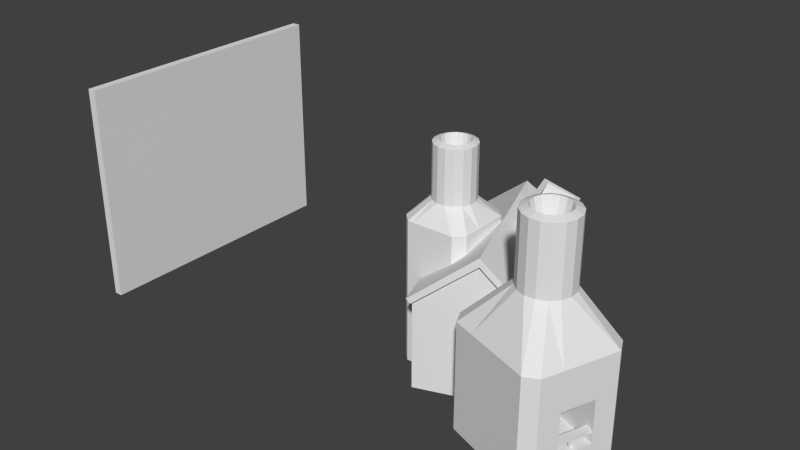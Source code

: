 # Source: power5.blend  (saved by Blender 2.66.0; exported with 4.5.12 LTS)
import bpy
from mathutils import Matrix  # noqa: F401  (used for matrix-valued properties, if any)

bpy.ops.wm.read_factory_settings(use_empty=True)
scene = bpy.context.scene
scene.name = 'Scene'

# ---- collections
col_collection_1 = bpy.data.collections.new('Collection 1'); scene.collection.children.link(col_collection_1)

# ---- materials (node trees are filled in below, after node groups)
mat_classic_workshop = bpy.data.materials.new('classic_workshop')
mat_classic_workshop.alpha_threshold = 0.0
mat_classic_workshop.use_transparent_shadow = False
mat_classic_workshop.roughness = 0.5
mat_classic_workshop.line_color = (0.0, 0.0, 0.0, 1.0)
mat_classic_foundry = bpy.data.materials.new('classic_foundry')
mat_classic_foundry.alpha_threshold = 0.0
mat_classic_foundry.use_transparent_shadow = False
mat_classic_foundry.roughness = 0.5
mat_classic_foundry.line_color = (0.0, 0.0, 0.0, 1.0)
mat_classic_foundry_oven = bpy.data.materials.new('classic_foundry_oven')
mat_classic_foundry_oven.alpha_threshold = 0.0
mat_classic_foundry_oven.use_transparent_shadow = False
mat_classic_foundry_oven.roughness = 0.5
mat_classic_foundry_oven.line_color = (0.0, 0.0, 0.0, 1.0)

# ---- material node trees

# ---- world
world_world = bpy.data.worlds.new('World'); scene.world = world_world
world_world.color = (0.05088, 0.05088, 0.05088)
world_world.use_sun_shadow = False
world_world.sun_shadow_jitter_overblur = 0.0
world_world.cycles.sampling_method = 'MANUAL'
world_world.cycles.sample_map_resolution = 256

# ---- meshes
me_cube_001 = bpy.data.meshes.new('Cube.001')
me_cube_001.from_pydata([(-1.0, -32.0, -26.0), (-1.0, 32.0, -26.0), (1.0, 32.0, -26.0), (1.0, -32.0, -26.0), (-1.0, -32.0, 26.0), (-1.0, 32.0, 26.0), (1.0, 32.0, 26.0), (1.0, -32.0, 26.0)], [], [(4, 0, 1, 5), (5, 1, 2, 6), (6, 2, 3, 7), (7, 3, 0, 4), (0, 3, 2, 1), (7, 4, 5, 6)])
me_cube_001.use_remesh_preserve_volume = False
me_cube_001.use_remesh_preserve_attributes = False
me_cube_001.use_mirror_vertex_groups = False
me_cube_001.update()
me_workshop_002 = bpy.data.meshes.new('workshop.002')
me_workshop_002.from_pydata([(-47.39, 7.09, -46.0), (-51.17, -3.709, 5.069), (-45.26, 4.962, -46.0), (-50.24, -2.776, 5.069), (-45.26, 0.7052, -46.0), (-49.73, -1.557, 5.069), (-45.26, -2.7, -46.0), (-49.73, -0.2367, 5.069), (-45.26, -6.957, -46.0), (-50.24, 0.983, 5.069), (-47.39, -9.085, -46.0), (-51.17, 1.917, 5.069), (-48.79, -9.085, -46.0), (-57.31, -9.085, -46.0), (-53.71, 2.422, 5.069), (-58.71, -9.085, -46.0), (-54.93, 1.918, 5.069), (-60.84, -6.957, -46.0), (-55.86, 0.9844, 5.069), (-60.84, -2.7, -46.0), (-56.37, -0.235, 5.069), (-60.84, 0.7052, -46.0), (-56.37, -1.555, 5.069), (-60.84, 4.962, -46.0), (-55.86, -2.775, 5.069), (-58.71, 7.09, -46.0), (-54.93, -3.708, 5.069), (-55.6, 7.09, -46.0), (-53.71, -4.214, 5.069), (-50.5, 7.09, -46.0), (-52.39, -4.214, 5.069), (-52.39, 2.422, 5.069), (-53.05, -0.9921, -9.031), (-49.05, 1.774, 4.549), (-48.33, 0.04087, 4.549), (-48.33, -1.835, 4.549), (-49.05, -3.568, 4.549), (-50.38, -4.894, 4.549), (-50.38, 3.101, 4.549), (-52.11, -5.611, 4.549), (-53.99, -5.611, 4.549), (-55.72, -4.893, 4.549), (-57.05, -3.566, 4.549), (-57.77, -1.833, 4.549), (-57.76, 0.04317, 4.549), (-57.05, 1.776, 4.549), (-55.72, 3.102, 4.549), (-53.99, 3.819, 4.549), (-52.11, 3.819, 4.549), (-49.05, 1.774, -7.901), (-48.33, 0.04087, -7.901), (-48.33, -1.835, -7.901), (-49.05, -3.568, -7.901), (-50.38, -4.894, -7.901), (-50.38, 3.101, -7.901), (-52.11, -5.611, -7.901), (-53.99, -5.611, -7.901), (-55.72, -4.893, -7.901), (-57.05, -3.566, -7.901), (-57.77, -1.833, -7.901), (-57.76, 0.04317, -7.901), (-57.05, 1.776, -7.901), (-55.72, 3.102, -7.901), (-53.99, 3.819, -7.901), (-52.11, 3.819, -7.901), (-45.26, 4.962, -11.99), (-45.26, 0.7052, -11.99), (-45.26, -2.7, -11.99), (-45.26, -6.957, -11.99), (-47.39, -9.085, -11.99), (-47.39, 7.09, -11.99), (-48.79, -9.085, -11.99), (-57.31, -9.085, -11.99), (-58.71, -9.085, -11.99), (-60.84, -6.957, -11.99), (-60.84, -2.7, -11.99), (-60.84, 0.7052, -11.99), (-60.84, 4.962, -11.99), (-58.71, 7.09, -11.99), (-55.6, 7.09, -11.99), (-50.5, 7.09, -11.99), (-48.79, -9.085, -30.0), (-57.31, -9.085, -30.0), (-48.79, -9.085, -40.0), (-57.31, -9.085, -40.0), (-48.79, 5.813, -30.0), (-57.31, 5.813, -30.0), (-48.79, 5.813, -40.0), (-57.31, 5.813, -40.0)], [], [(36, 3, 1, 37), (33, 9, 7, 34), (52, 36, 37, 53), (47, 14, 31, 48), (45, 18, 16, 46), (41, 26, 24, 42), (39, 30, 28, 40), (43, 22, 20, 44), (65, 2, 0, 70), (46, 16, 14, 47), (44, 20, 18, 45), (42, 24, 22, 43), (40, 28, 26, 41), (37, 1, 30, 39), (35, 5, 3, 36), (49, 33, 34, 50), (48, 31, 11, 38), (63, 47, 48, 64), (34, 7, 5, 35), (61, 45, 46, 62), (57, 41, 42, 58), (59, 43, 44, 60), (9, 33, 38, 11), (62, 46, 47, 63), (60, 44, 45, 61), (58, 42, 43, 59), (56, 40, 41, 57), (53, 37, 39, 55), (51, 35, 36, 52), (64, 48, 38, 54), (50, 34, 35, 51), (31, 32, 11), (14, 32, 31), (16, 32, 14), (9, 32, 7), (7, 32, 5), (1, 32, 30), (28, 32, 26), (24, 32, 22), (20, 32, 18), (18, 32, 16), (32, 9, 11), (5, 32, 3), (3, 32, 1), (30, 32, 28), (26, 32, 24), (22, 32, 20), (68, 52, 53, 69), (33, 49, 54, 38), (65, 49, 50, 66), (79, 63, 64, 80), (77, 61, 62, 78), (73, 57, 58, 74), (75, 59, 60, 76), (78, 62, 63, 79), (76, 60, 61, 77), (74, 58, 59, 75), (72, 56, 57, 73), (69, 53, 55, 71), (67, 51, 52, 68), (80, 64, 54, 70), (66, 50, 51, 67), (49, 65, 70, 54), (8, 68, 69, 10), (2, 65, 66, 4), (27, 79, 80, 29), (23, 77, 78, 25), (15, 73, 74, 17), (81, 71, 72, 82), (19, 75, 76, 21), (25, 78, 79, 27), (21, 76, 77, 23), (17, 74, 75, 19), (13, 84, 82, 72, 73, 15), (10, 69, 71, 81, 83, 12), (6, 67, 68, 8), (29, 80, 70, 0), (4, 66, 67, 6), (55, 39, 40, 56), (55, 56, 72, 71), (12, 83, 84, 13), (82, 84, 88, 86), (84, 83, 87, 88), (81, 82, 86, 85), (83, 81, 85, 87), (87, 85, 86, 88)])
_uv = me_workshop_002.uv_layers.new(name='UVMap')
_uv.uv.foreach_set('vector', [0.2204, 0.928, 0.1943, 0.911, 0.2047, 0.886, 0.2353, 0.8918, 0.1171, 0.9714, 0.1229, 0.9405, 0.1501, 0.9405, 0.1565, 0.9712, 0.6245, 0.6839, 0.6245, 0.9831, 0.5795, 0.9831, 0.5795, 0.6839, 0.03728, 0.8919, 0.06814, 0.8856, 0.07849, 0.9108, 0.05244, 0.9285, 0.05273, 0.8158, 0.0789, 0.8333, 0.06829, 0.8583, 0.03738, 0.8523, 0.1928, 0.7888, 0.1754, 0.8147, 0.1505, 0.804, 0.1568, 0.7736, 0.2353, 0.8528, 0.2048, 0.8589, 0.1943, 0.834, 0.2204, 0.8167, 0.1177, 0.7732, 0.1234, 0.804, 0.09832, 0.8143, 0.08101, 0.788, 0.6746, 0.375, 0.6735, 0.02012, 0.7232, 0.01996, 0.7243, 0.3749, 0.03738, 0.8523, 0.06829, 0.8583, 0.06814, 0.8856, 0.03728, 0.8919, 0.08101, 0.788, 0.09832, 0.8143, 0.0789, 0.8333, 0.05273, 0.8158, 0.1568, 0.7736, 0.1505, 0.804, 0.1234, 0.804, 0.1177, 0.7732, 0.2204, 0.8167, 0.1943, 0.834, 0.1754, 0.8147, 0.1928, 0.7888, 0.2353, 0.8918, 0.2047, 0.886, 0.2048, 0.8589, 0.2353, 0.8528, 0.1928, 0.9559, 0.1751, 0.9301, 0.1943, 0.911, 0.2204, 0.928, 0.7598, 0.6839, 0.7598, 0.9831, 0.7147, 0.9831, 0.7147, 0.6839, 0.05244, 0.9285, 0.07849, 0.9108, 0.09773, 0.9301, 0.0805, 0.9564, 0.895, 0.6839, 0.895, 0.9831, 0.8499, 0.9831, 0.8499, 0.6839, 0.1565, 0.9712, 0.1501, 0.9405, 0.1751, 0.9301, 0.1928, 0.9559, 0.9852, 0.6839, 0.9852, 0.9831, 0.9401, 0.9831, 0.9401, 0.6839, 0.4442, 0.6839, 0.4442, 0.983, 0.3992, 0.983, 0.3992, 0.6839, 0.3541, 0.6839, 0.3541, 0.983, 0.309, 0.983, 0.309, 0.6839, 0.1229, 0.9405, 0.1171, 0.9714, 0.0805, 0.9564, 0.09773, 0.9301, 0.9401, 0.6839, 0.9401, 0.9831, 0.895, 0.9831, 0.895, 0.6839, 0.309, 0.6839, 0.309, 0.983, 0.2639, 0.983, 0.2639, 0.6839, 0.3992, 0.6839, 0.3992, 0.983, 0.3541, 0.983, 0.3541, 0.6839, 0.4893, 0.6839, 0.4893, 0.983, 0.4442, 0.983, 0.4442, 0.6839, 0.5795, 0.6839, 0.5795, 0.9831, 0.5344, 0.9831, 0.5344, 0.6839, 0.6696, 0.6839, 0.6696, 0.9831, 0.6245, 0.9831, 0.6245, 0.6839, 0.8499, 0.6839, 0.8499, 0.9831, 0.8049, 0.9831, 0.8048, 0.6839, 0.7147, 0.6839, 0.7147, 0.9831, 0.6696, 0.9831, 0.6696, 0.6839, 0.07849, 0.9108, 0.1367, 0.8722, 0.09773, 0.9301, 0.06814, 0.8856, 0.1367, 0.8722, 0.07849, 0.9108, 0.06829, 0.8583, 0.1367, 0.8722, 0.06814, 0.8856, 0.1229, 0.9405, 0.1367, 0.8722, 0.1501, 0.9405, 0.1501, 0.9405, 0.1367, 0.8722, 0.1751, 0.9301, 0.2047, 0.886, 0.1367, 0.8722, 0.2048, 0.8589, 0.1943, 0.834, 0.1367, 0.8722, 0.1754, 0.8147, 0.1505, 0.804, 0.1367, 0.8722, 0.1234, 0.804, 0.09832, 0.8143, 0.1367, 0.8722, 0.0789, 0.8333, 0.0789, 0.8333, 0.1367, 0.8722, 0.06829, 0.8583, 0.1367, 0.8722, 0.1229, 0.9405, 0.09773, 0.9301, 0.1751, 0.9301, 0.1367, 0.8722, 0.1943, 0.911, 0.1943, 0.911, 0.1367, 0.8722, 0.2047, 0.886, 0.2048, 0.8589, 0.1367, 0.8722, 0.1943, 0.834, 0.1754, 0.8147, 0.1367, 0.8722, 0.1505, 0.804, 0.1234, 0.804, 0.1367, 0.8722, 0.09832, 0.8143, 0.5004, 0.3756, 0.5009, 0.5174, 0.4512, 0.5176, 0.4508, 0.3757, 0.7598, 0.9831, 0.7598, 0.6839, 0.8048, 0.6839, 0.8049, 0.9831, 0.6746, 0.375, 0.6751, 0.5169, 0.6145, 0.5171, 0.6141, 0.3752, 0.8602, 0.3745, 0.8606, 0.5163, 0.7927, 0.5165, 0.7922, 0.3747, 0.9778, 0.3741, 0.9783, 0.516, 0.9286, 0.5161, 0.9282, 0.3743, 0.2469, 0.3763, 0.2473, 0.5182, 0.1977, 0.5184, 0.1972, 0.3765, 0.1367, 0.3767, 0.1372, 0.5185, 0.08405, 0.5187, 0.08361, 0.3768, 0.9282, 0.3743, 0.9286, 0.5161, 0.8606, 0.5163, 0.8602, 0.3745, 0.08361, 0.3768, 0.08405, 0.5187, 0.02351, 0.5189, 0.02308, 0.377, 0.1972, 0.3765, 0.1977, 0.5184, 0.1372, 0.5185, 0.1367, 0.3767, 0.3, 0.3762, 0.3004, 0.518, 0.2473, 0.5182, 0.2469, 0.3763, 0.4508, 0.3757, 0.4512, 0.5176, 0.3981, 0.5177, 0.3977, 0.3759, 0.561, 0.3754, 0.5614, 0.5172, 0.5009, 0.5174, 0.5004, 0.3756, 0.7922, 0.3747, 0.7927, 0.5165, 0.7247, 0.5167, 0.7243, 0.3749, 0.6141, 0.3752, 0.6145, 0.5171, 0.5614, 0.5172, 0.561, 0.3754, 0.6751, 0.5169, 0.6746, 0.375, 0.7243, 0.3749, 0.7247, 0.5167, 0.4994, 0.02065, 0.5004, 0.3756, 0.4508, 0.3757, 0.4497, 0.0208, 0.6735, 0.02012, 0.6746, 0.375, 0.6141, 0.3752, 0.613, 0.0203, 0.8591, 0.01955, 0.8602, 0.3745, 0.7922, 0.3747, 0.7912, 0.01975, 0.9767, 0.01919, 0.9778, 0.3741, 0.9282, 0.3743, 0.9271, 0.01934, 0.2458, 0.02143, 0.2469, 0.3763, 0.1972, 0.3765, 0.1962, 0.02158, 0.3971, 0.1984, 0.3977, 0.3759, 0.3, 0.3762, 0.2995, 0.1987, 0.1356, 0.02176, 0.1367, 0.3767, 0.08361, 0.3768, 0.08252, 0.02193, 0.9271, 0.01934, 0.9282, 0.3743, 0.8602, 0.3745, 0.8591, 0.01955, 0.08252, 0.02193, 0.08361, 0.3768, 0.02308, 0.377, 0.02198, 0.02211, 0.1962, 0.02158, 0.1972, 0.3765, 0.1367, 0.3767, 0.1356, 0.02176, 0.2989, 0.02126, 0.2992, 0.11, 0.2995, 0.1987, 0.3, 0.3762, 0.2469, 0.3763, 0.2458, 0.02143, 0.4497, 0.0208, 0.4508, 0.3757, 0.3977, 0.3759, 0.3971, 0.1984, 0.3969, 0.1097, 0.3966, 0.02096, 0.5599, 0.02046, 0.561, 0.3754, 0.5004, 0.3756, 0.4994, 0.02065, 0.7912, 0.01975, 0.7922, 0.3747, 0.7243, 0.3749, 0.7232, 0.01996, 0.613, 0.0203, 0.6141, 0.3752, 0.561, 0.3754, 0.5599, 0.02046, 0.5344, 0.6839, 0.5344, 0.9831, 0.4893, 0.983, 0.4893, 0.6839, 0.3981, 0.5177, 0.3004, 0.518, 0.3, 0.3762, 0.3977, 0.3759, 0.3966, 0.02096, 0.3969, 0.1097, 0.2992, 0.11, 0.2989, 0.02126, 0.2068, 0.7305, 0.04463, 0.7305, 0.1131, 0.6709, 0.1403, 0.6709, 0.04463, 0.7305, 0.04463, 0.5828, 0.1129, 0.6431, 0.1131, 0.6709, 0.2068, 0.5829, 0.2068, 0.7305, 0.1403, 0.6709, 0.1403, 0.6432, 0.04463, 0.5828, 0.2068, 0.5829, 0.1403, 0.6432, 0.1129, 0.6431, 0.1129, 0.6431, 0.1403, 0.6432, 0.1403, 0.6709, 0.1131, 0.6709])
me_workshop_002.materials.append(mat_classic_workshop)
me_workshop_002.use_remesh_preserve_volume = False
me_workshop_002.use_remesh_preserve_attributes = False
me_workshop_002.use_mirror_vertex_groups = False
me_workshop_002.update()
me_workshop_001 = bpy.data.meshes.new('workshop.001')
me_workshop_001.from_pydata([(-16.0, 38.3, -26.0), (-22.67, 20.51, 25.81), (-13.5, 35.8, -26.0), (-21.51, 21.67, 25.81), (-13.5, 30.8, -26.0), (-20.88, 23.18, 25.81), (-13.5, 20.0, -26.0), (-20.88, 24.82, 25.81), (-13.5, 15.0, -26.0), (-21.51, 26.33, 25.81), (-16.0, 12.5, -26.0), (-22.67, 27.49, 25.81), (-21.0, 12.5, -26.0), (-29.0, 12.5, -26.0), (-25.82, 28.12, 25.81), (-34.0, 12.5, -26.0), (-27.33, 27.49, 25.81), (-36.5, 15.0, -26.0), (-28.49, 26.34, 25.81), (-36.5, 20.0, -26.0), (-29.12, 24.82, 25.81), (-36.5, 30.8, -26.0), (-29.12, 23.18, 25.81), (-36.5, 35.8, -26.0), (-28.49, 21.67, 25.81), (-34.0, 38.3, -26.0), (-27.33, 20.51, 25.81), (-28.0, 38.3, -26.0), (-25.82, 19.88, 25.81), (-22.0, 38.3, -26.0), (-24.18, 19.88, 25.81), (-24.18, 28.12, 25.81), (-25.0, 23.88, 8.309), (-20.04, 27.32, 25.17), (-19.15, 25.17, 25.17), (-19.15, 22.84, 25.17), (-20.04, 20.69, 25.17), (-21.69, 19.04, 25.17), (-21.68, 28.96, 25.17), (-23.84, 18.15, 25.17), (-26.17, 18.15, 25.17), (-28.32, 19.04, 25.17), (-29.96, 20.69, 25.17), (-30.85, 22.84, 25.17), (-30.85, 25.17, 25.17), (-29.96, 27.32, 25.17), (-28.31, 28.96, 25.17), (-26.16, 29.86, 25.17), (-23.83, 29.85, 25.17), (-20.04, 27.32, 9.711), (-19.15, 25.17, 9.711), (-19.15, 22.84, 9.711), (-20.04, 20.69, 9.711), (-21.69, 19.04, 9.711), (-21.68, 28.96, 9.711), (-23.84, 18.15, 9.711), (-26.17, 18.15, 9.711), (-28.32, 19.04, 9.711), (-29.96, 20.69, 9.711), (-30.85, 22.84, 9.711), (-30.85, 25.17, 9.711), (-29.96, 27.32, 9.711), (-28.31, 28.96, 9.711), (-26.16, 29.86, 9.711), (-23.83, 29.85, 9.711), (-13.5, 35.8, -1.0), (-13.5, 30.8, -1.0), (-13.5, 20.0, -1.0), (-13.5, 15.0, -1.0), (-16.0, 12.5, -1.0), (-16.0, 38.3, -1.0), (-21.0, 12.5, -1.0), (-29.0, 12.5, -1.0), (-34.0, 12.5, -1.0), (-36.5, 15.0, -1.0), (-36.5, 20.0, -1.0), (-36.5, 30.8, -1.0), (-36.5, 35.8, -1.0), (-34.0, 38.3, -1.0), (-28.0, 38.3, -1.0), (-22.0, 38.3, -1.0), (-21.0, 12.5, -10.0), (-29.0, 12.5, -10.0), (-21.0, 12.5, -20.0), (-29.0, 12.5, -20.0), (-21.0, 36.8, -10.0), (-30.0, 36.8, -10.0), (-21.0, 36.8, -20.0), (-30.0, 36.8, -20.0), (-29.0, 13.0, -18.0), (-29.0, 14.5, -18.0), (-21.0, 14.5, -18.0), (-21.0, 13.0, -18.0), (-29.0, 13.0, -17.0), (-29.0, 14.5, -17.0), (-21.0, 14.5, -17.0), (-21.0, 13.0, -17.0), (-25.5, 13.5, -20.0), (-25.5, 14.0, -20.0), (-24.5, 14.0, -20.0), (-24.5, 13.5, -20.0), (-25.5, 13.5, -18.0), (-25.5, 14.0, -18.0), (-24.5, 14.0, -18.0), (-24.5, 13.5, -18.0)], [], [(36, 3, 1, 37), (33, 9, 7, 34), (52, 36, 37, 53), (47, 14, 31, 48), (45, 18, 16, 46), (41, 26, 24, 42), (39, 30, 28, 40), (43, 22, 20, 44), (65, 2, 0, 70), (46, 16, 14, 47), (44, 20, 18, 45), (42, 24, 22, 43), (40, 28, 26, 41), (37, 1, 30, 39), (35, 5, 3, 36), (49, 33, 34, 50), (48, 31, 11, 38), (63, 47, 48, 64), (34, 7, 5, 35), (61, 45, 46, 62), (57, 41, 42, 58), (59, 43, 44, 60), (9, 33, 38, 11), (62, 46, 47, 63), (60, 44, 45, 61), (58, 42, 43, 59), (56, 40, 41, 57), (53, 37, 39, 55), (51, 35, 36, 52), (64, 48, 38, 54), (50, 34, 35, 51), (31, 32, 11), (14, 32, 31), (16, 32, 14), (9, 32, 7), (7, 32, 5), (1, 32, 30), (28, 32, 26), (24, 32, 22), (20, 32, 18), (18, 32, 16), (32, 9, 11), (5, 32, 3), (3, 32, 1), (30, 32, 28), (26, 32, 24), (22, 32, 20), (68, 52, 53, 69), (33, 49, 54, 38), (65, 49, 50, 66), (79, 63, 64, 80), (77, 61, 62, 78), (73, 57, 58, 74), (75, 59, 60, 76), (78, 62, 63, 79), (76, 60, 61, 77), (74, 58, 59, 75), (72, 56, 57, 73), (69, 53, 55, 71), (67, 51, 52, 68), (80, 64, 54, 70), (66, 50, 51, 67), (49, 65, 70, 54), (8, 68, 69, 10), (2, 65, 66, 4), (27, 79, 80, 29), (23, 77, 78, 25), (15, 73, 74, 17), (81, 71, 72, 82), (19, 75, 76, 21), (25, 78, 79, 27), (21, 76, 77, 23), (17, 74, 75, 19), (13, 84, 82, 72, 73, 15), (10, 69, 71, 81, 83, 12), (6, 67, 68, 8), (29, 80, 70, 0), (4, 66, 67, 6), (55, 39, 40, 56), (55, 56, 72, 71), (12, 83, 84, 13), (82, 84, 88, 86), (84, 83, 87, 88), (81, 82, 86, 85), (83, 81, 85, 87), (87, 85, 86, 88), (94, 95, 91, 90), (96, 93, 89, 92), (89, 90, 91, 92), (96, 95, 94, 93), (101, 102, 98, 97), (102, 103, 99, 98), (103, 104, 100, 99), (104, 101, 97, 100)])
_uv = me_workshop_001.uv_layers.new(name='UVMap')
_uv.uv.foreach_set('vector', [0.2204, 0.928, 0.1943, 0.911, 0.2047, 0.886, 0.2353, 0.8918, 0.1171, 0.9714, 0.1229, 0.9405, 0.1501, 0.9405, 0.1565, 0.9712, 0.6245, 0.6839, 0.6245, 0.9831, 0.5795, 0.9831, 0.5795, 0.6839, 0.03728, 0.8919, 0.06814, 0.8856, 0.07849, 0.9108, 0.05244, 0.9285, 0.05273, 0.8158, 0.0789, 0.8333, 0.06829, 0.8583, 0.03738, 0.8523, 0.1928, 0.7888, 0.1754, 0.8147, 0.1505, 0.804, 0.1568, 0.7736, 0.2353, 0.8528, 0.2048, 0.8589, 0.1943, 0.834, 0.2204, 0.8167, 0.1177, 0.7732, 0.1234, 0.804, 0.09832, 0.8143, 0.08101, 0.788, 0.6746, 0.375, 0.6735, 0.02012, 0.7232, 0.01996, 0.7243, 0.3749, 0.03738, 0.8523, 0.06829, 0.8583, 0.06814, 0.8856, 0.03728, 0.8919, 0.08101, 0.788, 0.09832, 0.8143, 0.0789, 0.8333, 0.05273, 0.8158, 0.1568, 0.7736, 0.1505, 0.804, 0.1234, 0.804, 0.1177, 0.7732, 0.2204, 0.8167, 0.1943, 0.834, 0.1754, 0.8147, 0.1928, 0.7888, 0.2353, 0.8918, 0.2047, 0.886, 0.2048, 0.8589, 0.2353, 0.8528, 0.1928, 0.9559, 0.1751, 0.9301, 0.1943, 0.911, 0.2204, 0.928, 0.7598, 0.6839, 0.7598, 0.9831, 0.7147, 0.9831, 0.7147, 0.6839, 0.05244, 0.9285, 0.07849, 0.9108, 0.09773, 0.9301, 0.0805, 0.9564, 0.895, 0.6839, 0.895, 0.9831, 0.8499, 0.9831, 0.8499, 0.6839, 0.1565, 0.9712, 0.1501, 0.9405, 0.1751, 0.9301, 0.1928, 0.9559, 0.9852, 0.6839, 0.9852, 0.9831, 0.9401, 0.9831, 0.9401, 0.6839, 0.4442, 0.6839, 0.4442, 0.983, 0.3992, 0.983, 0.3992, 0.6839, 0.3541, 0.6839, 0.3541, 0.983, 0.309, 0.983, 0.309, 0.6839, 0.1229, 0.9405, 0.1171, 0.9714, 0.0805, 0.9564, 0.09773, 0.9301, 0.9401, 0.6839, 0.9401, 0.9831, 0.895, 0.9831, 0.895, 0.6839, 0.309, 0.6839, 0.309, 0.983, 0.2639, 0.983, 0.2639, 0.6839, 0.3992, 0.6839, 0.3992, 0.983, 0.3541, 0.983, 0.3541, 0.6839, 0.4893, 0.6839, 0.4893, 0.983, 0.4442, 0.983, 0.4442, 0.6839, 0.5795, 0.6839, 0.5795, 0.9831, 0.5344, 0.9831, 0.5344, 0.6839, 0.6696, 0.6839, 0.6696, 0.9831, 0.6245, 0.9831, 0.6245, 0.6839, 0.8499, 0.6839, 0.8499, 0.9831, 0.8049, 0.9831, 0.8048, 0.6839, 0.7147, 0.6839, 0.7147, 0.9831, 0.6696, 0.9831, 0.6696, 0.6839, 0.07849, 0.9108, 0.1367, 0.8722, 0.09773, 0.9301, 0.06814, 0.8856, 0.1367, 0.8722, 0.07849, 0.9108, 0.06829, 0.8583, 0.1367, 0.8722, 0.06814, 0.8856, 0.1229, 0.9405, 0.1367, 0.8722, 0.1501, 0.9405, 0.1501, 0.9405, 0.1367, 0.8722, 0.1751, 0.9301, 0.2047, 0.886, 0.1367, 0.8722, 0.2048, 0.8589, 0.1943, 0.834, 0.1367, 0.8722, 0.1754, 0.8147, 0.1505, 0.804, 0.1367, 0.8722, 0.1234, 0.804, 0.09832, 0.8143, 0.1367, 0.8722, 0.0789, 0.8333, 0.0789, 0.8333, 0.1367, 0.8722, 0.06829, 0.8583, 0.1367, 0.8722, 0.1229, 0.9405, 0.09773, 0.9301, 0.1751, 0.9301, 0.1367, 0.8722, 0.1943, 0.911, 0.1943, 0.911, 0.1367, 0.8722, 0.2047, 0.886, 0.2048, 0.8589, 0.1367, 0.8722, 0.1943, 0.834, 0.1754, 0.8147, 0.1367, 0.8722, 0.1505, 0.804, 0.1234, 0.804, 0.1367, 0.8722, 0.09832, 0.8143, 0.5004, 0.3756, 0.5009, 0.5174, 0.4512, 0.5176, 0.4508, 0.3757, 0.7598, 0.9831, 0.7598, 0.6839, 0.8048, 0.6839, 0.8049, 0.9831, 0.6746, 0.375, 0.6751, 0.5169, 0.6145, 0.5171, 0.6141, 0.3752, 0.8602, 0.3745, 0.8606, 0.5163, 0.7927, 0.5165, 0.7922, 0.3747, 0.9778, 0.3741, 0.9783, 0.516, 0.9286, 0.5161, 0.9282, 0.3743, 0.2469, 0.3763, 0.2473, 0.5182, 0.1977, 0.5184, 0.1972, 0.3765, 0.1367, 0.3767, 0.1372, 0.5185, 0.08405, 0.5187, 0.08361, 0.3768, 0.9282, 0.3743, 0.9286, 0.5161, 0.8606, 0.5163, 0.8602, 0.3745, 0.08361, 0.3768, 0.08405, 0.5187, 0.02351, 0.5189, 0.02308, 0.377, 0.1972, 0.3765, 0.1977, 0.5184, 0.1372, 0.5185, 0.1367, 0.3767, 0.3, 0.3762, 0.3004, 0.518, 0.2473, 0.5182, 0.2469, 0.3763, 0.4508, 0.3757, 0.4512, 0.5176, 0.3981, 0.5177, 0.3977, 0.3759, 0.561, 0.3754, 0.5614, 0.5172, 0.5009, 0.5174, 0.5004, 0.3756, 0.7922, 0.3747, 0.7927, 0.5165, 0.7247, 0.5167, 0.7243, 0.3749, 0.6141, 0.3752, 0.6145, 0.5171, 0.5614, 0.5172, 0.561, 0.3754, 0.6751, 0.5169, 0.6746, 0.375, 0.7243, 0.3749, 0.7247, 0.5167, 0.4994, 0.02065, 0.5004, 0.3756, 0.4508, 0.3757, 0.4497, 0.0208, 0.6735, 0.02012, 0.6746, 0.375, 0.6141, 0.3752, 0.613, 0.0203, 0.8591, 0.01955, 0.8602, 0.3745, 0.7922, 0.3747, 0.7912, 0.01975, 0.9767, 0.01919, 0.9778, 0.3741, 0.9282, 0.3743, 0.9271, 0.01934, 0.2458, 0.02143, 0.2469, 0.3763, 0.1972, 0.3765, 0.1962, 0.02158, 0.3971, 0.1984, 0.3977, 0.3759, 0.3, 0.3762, 0.2995, 0.1987, 0.1356, 0.02176, 0.1367, 0.3767, 0.08361, 0.3768, 0.08252, 0.02193, 0.9271, 0.01934, 0.9282, 0.3743, 0.8602, 0.3745, 0.8591, 0.01955, 0.08252, 0.02193, 0.08361, 0.3768, 0.02308, 0.377, 0.02198, 0.02211, 0.1962, 0.02158, 0.1972, 0.3765, 0.1367, 0.3767, 0.1356, 0.02176, 0.2989, 0.02126, 0.2992, 0.11, 0.2995, 0.1987, 0.3, 0.3762, 0.2469, 0.3763, 0.2458, 0.02143, 0.4497, 0.0208, 0.4508, 0.3757, 0.3977, 0.3759, 0.3971, 0.1984, 0.3969, 0.1097, 0.3966, 0.02096, 0.5599, 0.02046, 0.561, 0.3754, 0.5004, 0.3756, 0.4994, 0.02065, 0.7912, 0.01975, 0.7922, 0.3747, 0.7243, 0.3749, 0.7232, 0.01996, 0.613, 0.0203, 0.6141, 0.3752, 0.561, 0.3754, 0.5599, 0.02046, 0.5344, 0.6839, 0.5344, 0.9831, 0.4893, 0.983, 0.4893, 0.6839, 0.3981, 0.5177, 0.3004, 0.518, 0.3, 0.3762, 0.3977, 0.3759, 0.3966, 0.02096, 0.3969, 0.1097, 0.2992, 0.11, 0.2989, 0.02126, 0.2068, 0.7305, 0.04463, 0.7305, 0.1131, 0.6709, 0.1403, 0.6709, 0.04463, 0.7305, 0.04463, 0.5828, 0.1129, 0.6431, 0.1131, 0.6709, 0.2068, 0.5829, 0.2068, 0.7305, 0.1403, 0.6709, 0.1403, 0.6432, 0.04463, 0.5828, 0.2068, 0.5829, 0.1403, 0.6432, 0.1129, 0.6431, 0.1129, 0.6431, 0.1403, 0.6432, 0.1403, 0.6709, 0.1131, 0.6709, 0.265, 0.6277, 0.4374, 0.6277, 0.4374, 0.6621, 0.265, 0.6621, 0.4374, 0.6018, 0.265, 0.6018, 0.265, 0.5673, 0.4374, 0.5673, 0.265, 0.5673, 0.265, 0.5414, 0.4374, 0.5414, 0.4374, 0.5673, 0.4374, 0.6018, 0.4374, 0.6277, 0.265, 0.6277, 0.265, 0.6018, 0.2937, 0.6564, 0.265, 0.6564, 0.265, 0.5414, 0.2937, 0.5414, 0.4374, 0.6564, 0.38, 0.6564, 0.38, 0.5414, 0.4374, 0.5414, 0.38, 0.6564, 0.3512, 0.6564, 0.3512, 0.5414, 0.38, 0.5414, 0.3512, 0.6564, 0.2937, 0.6564, 0.2937, 0.5414, 0.3512, 0.5414])
me_workshop_001.materials.append(mat_classic_workshop)
me_workshop_001.use_remesh_preserve_volume = False
me_workshop_001.use_remesh_preserve_attributes = False
me_workshop_001.use_mirror_vertex_groups = False
me_workshop_001.update()
me_foundry = bpy.data.meshes.new('foundry')
me_foundry.from_pydata([(-7.0, -16.0, -5.0), (-7.0, 28.0, -6.0), (18.0, 28.0, -6.0), (18.0, -16.0, -5.0), (-8.0, -16.0, -4.0), (-8.0, 28.0, -5.0), (19.0, 28.0, -5.0), (19.0, -16.0, -4.0), (6.0, 26.0, 6.0), (7.0, -16.0, 8.0), (6.0, 26.0, 4.0), (7.0, -16.0, 6.0), (-7.0, -15.0, -26.0), (-7.0, 27.0, -26.0), (18.0, 27.0, -26.0), (18.0, -15.0, -26.0), (-7.0, -15.0, -5.0), (-7.0, 27.0, -6.0), (18.0, 27.0, -6.0), (18.0, -15.0, -5.0), (6.0, 25.0, 4.0), (6.0, -15.0, 6.0), (18.0, 18.0, -5.0), (18.0, 16.5, -26.0), (18.0, -4.0, -5.0), (18.0, -2.5, -26.0), (18.0, 16.5, -9.0), (18.0, -2.5, -9.0), (15.48, 25.0, -26.0), (15.5, 16.5, -26.0), (15.5, -2.5, -26.0), (15.5, 16.5, -9.0), (15.5, -2.5, -9.0), (-5.0, -8.0, -26.0), (-5.0, 25.0, -26.0), (15.48, 25.0, -6.0), (-5.0, -8.0, -5.0), (-5.0, 25.0, -6.0), (16.5, 10.0, -21.0), (16.5, 9.0, -21.0), (17.0, 9.0, -21.0), (17.0, 10.0, -21.0), (16.5, 10.0, -16.0), (16.5, 9.0, -16.0), (17.0, 9.0, -16.0), (17.0, 10.0, -16.0), (15.5, 16.5, -26.0), (15.5, 7.0, -26.0), (16.5, 7.0, -26.0), (16.5, 16.5, -26.0), (15.5, 16.5, -9.0), (15.5, 7.0, -9.0), (16.5, 7.0, -9.0), (16.5, 16.5, -9.0), (16.5, 4.0, -21.0), (16.5, 5.0, -21.0), (17.0, 5.0, -21.0), (17.0, 4.0, -21.0), (16.5, 4.0, -16.0), (16.5, 5.0, -16.0), (17.0, 5.0, -16.0), (17.0, 4.0, -16.0), (15.5, -2.5, -26.0), (15.5, 7.0, -26.0), (16.5, 7.0, -26.0), (16.5, -2.5, -26.0), (15.5, -2.5, -9.0), (15.5, 7.0, -9.0), (16.5, 7.0, -9.0), (16.5, -2.5, -9.0), (19.0, 7.0, 6.471), (11.0, 6.0, 11.0), (18.12, 8.0, 7.0), (12.03, 7.5, 10.29), (11.0, 21.0, 9.5), (13.5, 10.0, 1.0), (9.5, 9.0, 4.5), (12.0, 20.0, 8.992), (13.5, 20.0, 0.5), (9.5, 19.0, 4.5), (18.12, 21.0, 5.982), (19.0, 22.0, 5.5), (13.0, 9.0, 0.5297), (8.5, 8.0, 4.523), (8.5, 19.88, 4.5), (13.5, 21.0, 0.0)], [], [(4, 5, 1, 0), (6, 2, 10, 8), (6, 7, 3, 2), (3, 7, 9, 11), (11, 10, 2, 3), (9, 8, 5, 4), (7, 6, 8, 9), (0, 1, 10, 11), (9, 4, 0, 11), (5, 8, 10, 1), (17, 20, 18, 14, 13), (18, 22, 26, 23, 14), (22, 24, 27, 26), (27, 25, 30, 32), (26, 27, 32, 31), (23, 26, 31, 29), (28, 35, 37, 34), (34, 37, 36, 33), (12, 15, 19, 16), (16, 17, 13, 12), (42, 38, 39, 43), (43, 39, 40, 44), (44, 40, 41, 45), (45, 41, 38, 42), (38, 41, 40, 39), (45, 42, 43, 44), (50, 46, 47, 51), (51, 47, 48, 52), (52, 48, 49, 53), (53, 49, 46, 50), (46, 49, 48, 47), (53, 50, 51, 52), (58, 59, 55, 54), (59, 60, 56, 55), (60, 61, 57, 56), (61, 58, 54, 57), (54, 55, 56, 57), (61, 60, 59, 58), (66, 67, 63, 62), (67, 68, 64, 63), (68, 69, 65, 64), (69, 66, 62, 65), (62, 63, 64, 65), (69, 68, 67, 66), (19, 21, 16), (76, 75, 78, 79), (79, 78, 80, 77), (72, 70, 80), (80, 70, 81), (77, 76, 79), (71, 72, 73), (71, 70, 72), (73, 72, 75, 76), (77, 80, 81, 74), (71, 73, 74), (75, 72, 78), (73, 76, 77), (74, 73, 77), (78, 72, 80), (74, 81, 85, 84), (81, 70, 82, 85), (71, 74, 83), (70, 71, 83, 82), (24, 19, 15, 25, 27), (74, 84, 83)])
_uv = me_foundry.uv_layers.new(name='UVMap')
_uv.uv.foreach_set('vector', [0.4482, 0.989, 0.4475, 0.76, 0.4588, 0.76, 0.4595, 0.989, 0.03469, 0.6417, 0.04514, 0.6257, 0.173, 0.7123, 0.1699, 0.7284, 0.4595, 0.989, 0.4602, 0.76, 0.4692, 0.76, 0.4685, 0.989, 0.3071, 0.6231, 0.3126, 0.6391, 0.1702, 0.7317, 0.1721, 0.7131, 0.2371, 0.9893, 0.2364, 0.7603, 0.3417, 0.76, 0.3424, 0.989, 0.1269, 0.9893, 0.1262, 0.7603, 0.2357, 0.76, 0.2364, 0.989, 0.1255, 0.76, 0.1262, 0.989, 0.01298, 0.9894, 0.01228, 0.7604, 0.4475, 0.7603, 0.4468, 0.9893, 0.3424, 0.989, 0.3431, 0.76, 0.1702, 0.7317, 0.03469, 0.6392, 0.04338, 0.6241, 0.1721, 0.7131, 0.3126, 0.6377, 0.1699, 0.7284, 0.173, 0.7123, 0.3089, 0.6226, 0.3152, 0.2527, 0.1587, 0.328, 0.0179, 0.2214, 0.0179, 0.01801, 0.3152, 0.01801, 0.722, 0.5409, 0.6047, 0.5409, 0.6047, 0.49, 0.6047, 0.3375, 0.722, 0.3375, 0.6047, 0.5409, 0.4169, 0.5409, 0.4169, 0.49, 0.6047, 0.49, 0.4169, 0.49, 0.4169, 0.3375, 0.4169, 0.3375, 0.4169, 0.49, 0.6047, 0.49, 0.4169, 0.49, 0.4169, 0.49, 0.6047, 0.49, 0.6047, 0.3375, 0.6047, 0.49, 0.6047, 0.49, 0.6047, 0.3375, 0.02027, 0.02065, 0.02027, 0.2188, 0.3125, 0.2188, 0.3125, 0.02065, 0.3147, 0.01709, 0.3147, 0.2494, 0.7221, 0.2494, 0.7221, 0.01709, 0.01794, 0.3375, 0.3152, 0.3375, 0.237, 0.4533, 0.01794, 0.4548, 0.7222, 0.2527, 0.3154, 0.2527, 0.3154, 0.01801, 0.7222, 0.01801, 0.9276, 0.2598, 0.8103, 0.2602, 0.8102, 0.2391, 0.9275, 0.2388, 0.9275, 0.2388, 0.8102, 0.2391, 0.7676, 0.2271, 0.9716, 0.2288, 0.9742, 0.2277, 0.7642, 0.228, 0.7642, 0.27, 0.9742, 0.2697, 0.9744, 0.2698, 0.7642, 0.2701, 0.8103, 0.2602, 0.9276, 0.2598, 0.8103, 0.2602, 0.7642, 0.2701, 0.7676, 0.2271, 0.8102, 0.2391, 0.9744, 0.2698, 0.9276, 0.2598, 0.9275, 0.2388, 0.9716, 0.2288, 0.7559, 0.6114, 0.7559, 0.2946, 0.9489, 0.2946, 0.9489, 0.6114, 0.9796, 0.6109, 0.9798, 0.4528, 0.9648, 0.4528, 0.9647, 0.6105, 0.9493, 0.6114, 0.9493, 0.2946, 0.756, 0.2946, 0.756, 0.6114, 0.9648, 0.4531, 0.9647, 0.2965, 0.9796, 0.2965, 0.9798, 0.4532, 0.9796, 0.296, 0.9647, 0.296, 0.9648, 0.4528, 0.9798, 0.4528, 0.9648, 0.4531, 0.9798, 0.4532, 0.9796, 0.6109, 0.9647, 0.6105, 0.9276, 0.2598, 0.9275, 0.2388, 0.8102, 0.2391, 0.8103, 0.2602, 0.9275, 0.2388, 0.9716, 0.2288, 0.7676, 0.2271, 0.8102, 0.2391, 0.9742, 0.2277, 0.9742, 0.2697, 0.7642, 0.27, 0.7642, 0.228, 0.9744, 0.2698, 0.9276, 0.2598, 0.8103, 0.2602, 0.7642, 0.2701, 0.8103, 0.2602, 0.8102, 0.2391, 0.7676, 0.2271, 0.7642, 0.2701, 0.9744, 0.2698, 0.9716, 0.2288, 0.9275, 0.2388, 0.9276, 0.2598, 0.7559, 0.6114, 0.9489, 0.6114, 0.9489, 0.2946, 0.7559, 0.2946, 0.9796, 0.6109, 0.9647, 0.6105, 0.9648, 0.4528, 0.9798, 0.4528, 0.9493, 0.6114, 0.756, 0.6114, 0.756, 0.2946, 0.9493, 0.2946, 0.9648, 0.4531, 0.9798, 0.4532, 0.9796, 0.2965, 0.9647, 0.2965, 0.9796, 0.296, 0.9798, 0.4528, 0.9648, 0.4528, 0.9647, 0.296, 0.9648, 0.4531, 0.9647, 0.6105, 0.9796, 0.6109, 0.9798, 0.4532, 0.3152, 0.5409, 0.1744, 0.6582, 0.01794, 0.5722, 0.859, 0.1518, 0.8354, 0.1291, 0.8572, 0.08229, 0.9153, 0.0935, 0.9153, 0.0935, 0.8572, 0.08229, 0.8255, 0.01951, 0.9273, 0.01951, 0.577, 0.7291, 0.5906, 0.7127, 0.5745, 0.8283, 0.5745, 0.8283, 0.5906, 0.7127, 0.5872, 0.846, 0.9601, 0.1411, 0.859, 0.1518, 0.9153, 0.0935, 0.4926, 0.7094, 0.577, 0.7291, 0.506, 0.7272, 0.4926, 0.7094, 0.5906, 0.7127, 0.577, 0.7291, 0.8301, 0.2179, 0.7581, 0.1396, 0.8354, 0.1291, 0.859, 0.1518, 0.5065, 0.8273, 0.5745, 0.8283, 0.5872, 0.846, 0.4926, 0.8431, 0.4926, 0.7094, 0.506, 0.7272, 0.4926, 0.8431, 0.8354, 0.1291, 0.7581, 0.1396, 0.8572, 0.08229, 0.8301, 0.2179, 0.859, 0.1518, 0.9601, 0.1411, 0.4926, 0.8431, 0.506, 0.7272, 0.5065, 0.8273, 0.8572, 0.08229, 0.7581, 0.1396, 0.8255, 0.01951, 0.3523, 0.7114, 0.3773, 0.6524, 0.4192, 0.6893, 0.3901, 0.7283, 0.3773, 0.6524, 0.453, 0.5763, 0.4774, 0.6309, 0.4192, 0.6893, 0.5184, 0.5711, 0.6135, 0.6211, 0.5188, 0.6192, 0.453, 0.5763, 0.5184, 0.5711, 0.5188, 0.6192, 0.4774, 0.6309, 0.4169, 0.5409, 0.3152, 0.4392, 0.3152, 0.3375, 0.4169, 0.3375, 0.4169, 0.49, 0.6135, 0.6211, 0.5863, 0.6524, 0.5188, 0.6192])
me_foundry.materials.append(mat_classic_foundry)
me_foundry.materials.append(mat_classic_foundry_oven)
me_foundry.use_remesh_preserve_volume = False
me_foundry.use_remesh_preserve_attributes = False
me_foundry.use_mirror_vertex_groups = False
me_foundry.update()
arm_armature = bpy.data.armatures.new('Armature')  # bones are not reproduced

# ---- objects
ob_cube_001 = bpy.data.objects.new('Cube.001', me_cube_001)
ob_armature = bpy.data.objects.new('Armature', arm_armature)
ob_oven_rot40 = bpy.data.objects.new('oven_rot40', me_workshop_002)
ob_oven_rot70 = bpy.data.objects.new('oven_rot70', me_workshop_001)
ob_foundry_rot20 = bpy.data.objects.new('foundry_rot20', me_foundry)

# ---- transforms, parenting, visibility, modifiers, constraints
ob_cube_001.location = (-80.0, 0.0, 0.0)
ob_cube_001.lineart.crease_threshold = 0.0
ob_armature.location = (0.0, 0.0, 20.0)
ob_armature.lineart.crease_threshold = 0.0
ob_oven_rot40.parent = ob_armature
ob_oven_rot40.location = (50.0, 0.0, 0.0)
ob_oven_rot40.lineart.crease_threshold = 0.0
_vg = ob_oven_rot40.vertex_groups.new(name='main')
_vg = ob_oven_rot40.vertex_groups.new(name='Bone.001')
_vg = ob_oven_rot40.vertex_groups.new(name='Bone.002')
_vg = ob_oven_rot40.vertex_groups.new(name='Bone.005')
_vg = ob_oven_rot40.vertex_groups.new(name='Bone.003')
_vg = ob_oven_rot40.vertex_groups.new(name='Hinge_Left')
_vg = ob_oven_rot40.vertex_groups.new(name='Hinge_Right')
_vg = ob_oven_rot40.vertex_groups.new(name='chimney_large')
_vg.add([0, 1, 2, 3, 4, 5, 6, 7, 8, 9, 10, 11, 12, 13, 14, 15, 16, 17, 18, 19, 20, 21, 22, 23, 24, 25, 26, 27, 28, 29, 30, 31, 32, 33, 34, 35, 36, 37, 38, 39, 40, 41, 42, 43, 44, 45, 46, 47, 48, 49, 50, 51, 52, 53, 54, 55, 56, 57, 58, 59, 60, 61, 62, 63, 64, 65, 66, 67, 68, 69, 70, 71, 72, 73, 74, 75, 76, 77, 78, 79, 80, 81, 82, 83, 84, 85, 86, 87, 88], 1.0, 'REPLACE')
_vg = ob_oven_rot40.vertex_groups.new(name='chimney_small')
_vg = ob_oven_rot40.vertex_groups.new(name='Door_Right')
_vg = ob_oven_rot40.vertex_groups.new(name='Door_Left')
_vg = ob_oven_rot40.vertex_groups.new(name='gear')
_m = ob_oven_rot40.modifiers.new('Armature', 'ARMATURE')
_m.object = ob_armature
ob_oven_rot70.parent = ob_armature
ob_oven_rot70.location = (60.0, 0.0, -20.0)
ob_oven_rot70.rotation_euler = (0.0, 0.0, 1.222)
ob_oven_rot70.lineart.crease_threshold = 0.0
_vg = ob_oven_rot70.vertex_groups.new(name='main')
_vg = ob_oven_rot70.vertex_groups.new(name='Bone.001')
_vg = ob_oven_rot70.vertex_groups.new(name='Bone.002')
_vg = ob_oven_rot70.vertex_groups.new(name='Bone.005')
_vg = ob_oven_rot70.vertex_groups.new(name='Bone.003')
_vg = ob_oven_rot70.vertex_groups.new(name='Hinge_Left')
_vg = ob_oven_rot70.vertex_groups.new(name='Hinge_Right')
_vg = ob_oven_rot70.vertex_groups.new(name='chimney_large')
_vg.add([0, 1, 2, 3, 4, 5, 6, 7, 8, 9, 10, 11, 12, 13, 14, 15, 16, 17, 18, 19, 20, 21, 22, 23, 24, 25, 26, 27, 28, 29, 30, 31, 32, 33, 34, 35, 36, 37, 38, 39, 40, 41, 42, 43, 44, 45, 46, 47, 48, 49, 50, 51, 52, 53, 54, 55, 56, 57, 58, 59, 60, 61, 62, 63, 64, 65, 66, 67, 68, 69, 70, 71, 72, 73, 74, 75, 76, 77, 78, 79, 80, 81, 82, 83, 84, 85, 86, 87, 88], 1.0, 'REPLACE')
_vg = ob_oven_rot70.vertex_groups.new(name='chimney_small')
_vg = ob_oven_rot70.vertex_groups.new(name='Door_Right')
_vg = ob_oven_rot70.vertex_groups.new(name='Door_Left')
_vg = ob_oven_rot70.vertex_groups.new(name='gear')
_m = ob_oven_rot70.modifiers.new('Armature', 'ARMATURE')
_m.object = ob_armature
ob_foundry_rot20.location = (0.0, 0.0, 0.0)
ob_foundry_rot20.rotation_euler = (0.0, 0.0, 0.3491)
ob_foundry_rot20.lineart.crease_threshold = 0.0
_vg = ob_foundry_rot20.vertex_groups.new(name='main')
_vg.add([0, 1, 2, 3, 4, 5, 6, 7, 8, 9, 10, 11, 12, 13, 14, 15, 16, 17, 18, 19, 20, 21, 22, 23, 24, 25, 26, 27, 28, 29, 30, 31, 32, 33, 34, 35, 36, 37], 1.0, 'REPLACE')
_vg = ob_foundry_rot20.vertex_groups.new(name='Bone.001')
_vg = ob_foundry_rot20.vertex_groups.new(name='Bone.002')
_vg = ob_foundry_rot20.vertex_groups.new(name='Bone.005')
_vg = ob_foundry_rot20.vertex_groups.new(name='Bone.003')
_vg = ob_foundry_rot20.vertex_groups.new(name='Hinge_Left')
_vg = ob_foundry_rot20.vertex_groups.new(name='Hinge_Right')
_vg = ob_foundry_rot20.vertex_groups.new(name='chimney_large')
_vg = ob_foundry_rot20.vertex_groups.new(name='chimney_small')
_vg = ob_foundry_rot20.vertex_groups.new(name='Door_Right')
_vg.add([38, 39, 40, 41, 42, 43, 44, 45, 46, 47, 48, 49, 50, 51, 52, 53], 1.0, 'REPLACE')
_vg = ob_foundry_rot20.vertex_groups.new(name='Door_Left')
_vg.add([54, 55, 56, 57, 58, 59, 60, 61, 62, 63, 64, 65, 66, 67, 68, 69], 1.0, 'REPLACE')
_vg = ob_foundry_rot20.vertex_groups.new(name='gear')
_m = ob_foundry_rot20.modifiers.new('Armature', 'ARMATURE')

# ---- collection membership
col_collection_1.objects.link(ob_cube_001)
col_collection_1.objects.link(ob_armature)
col_collection_1.objects.link(ob_oven_rot40)
col_collection_1.objects.link(ob_oven_rot70)
col_collection_1.objects.link(ob_foundry_rot20)

# ---- scene / render settings (as saved in the file)
scene.frame_start = 1; scene.frame_end = 250; scene.frame_set(0)
scene.render.engine = 'BLENDER_EEVEE_NEXT'
scene.render.image_settings.color_mode = 'RGB'
scene.render.image_settings.compression = 90
scene.render.resolution_percentage = 50
scene.render.dither_intensity = 0.0
scene.render.bake_margin = 2
scene.render.bake_bias = 0.0
scene.cycles.use_denoising = False
scene.cycles.samples = 10
scene.cycles.sampling_pattern = 'TABULATED_SOBOL'
scene.cycles.light_sampling_threshold = 0.0
scene.cycles.use_adaptive_sampling = False
scene.cycles.use_light_tree = False
scene.cycles.blur_glossy = 0.0
scene.cycles.volume_bounces = 1
scene.cycles.pixel_filter_type = 'GAUSSIAN'
scene.cycles.sample_clamp_indirect = 0.0
scene.view_settings.view_transform = 'Standard'
bpy.context.view_layer.update()

# ---- added for rendering (the .blend has no active camera and no usable light): camera, sun
cam_auto = bpy.data.cameras.new('AutoCamera')
cam_auto.lens = 50.0
cam_auto.sensor_width = 36.0
cam_auto.clip_end = 2432.32
ob_auto_camera = bpy.data.objects.new('AutoCamera', cam_auto)
scene.collection.objects.link(ob_auto_camera)
ob_auto_camera.location = (119.912, -165.908, 110.875)
ob_auto_camera.rotation_euler = (1.09748, -7.21219e-08, 0.694738)
scene.camera = ob_auto_camera
light_auto_sun = bpy.data.lights.new('AutoSun', 'SUN')
light_auto_sun.energy = 3.0
light_auto_sun.angle = 0.0523599
ob_auto_sun = bpy.data.objects.new('AutoSun', light_auto_sun)
scene.collection.objects.link(ob_auto_sun)
ob_auto_sun.rotation_euler = (0.872665, 0.174533, 0.523599)
bpy.context.view_layer.update()
